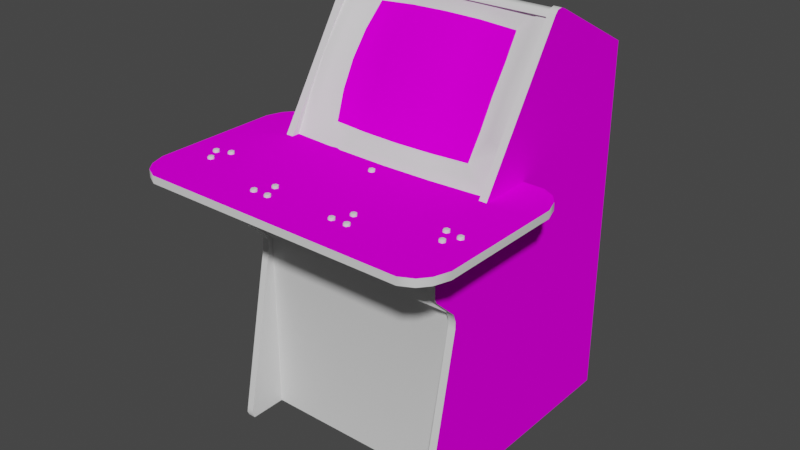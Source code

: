 # Source: hitme_cocktail.blend  (saved by Blender 2.93.20; exported with 4.5.12 LTS)
import bpy
from mathutils import Matrix  # noqa: F401  (used for matrix-valued properties, if any)

bpy.ops.wm.read_factory_settings(use_empty=True)
scene = bpy.context.scene
scene.name = 'Scene'

# ---- images (referenced by path relative to the original .blend; pixels are not part of the script)
import os
ASSET_DIR = os.environ.get("B2B_ASSET_DIR", "")  # directory of the original .blend (textures are referenced by path, not embedded)
HERE = os.path.dirname(os.path.abspath(__file__))  # packed textures are extracted next to this script under _unpacked/

def load_image(name, relpath, width, height, colorspace="sRGB"):
    """Load a texture the original file referenced (path relative to the .blend, or extracted next to this script)."""
    p = next((c for c in (os.path.join(HERE, relpath), os.path.join(ASSET_DIR, relpath)) if relpath and os.path.exists(c)), "")
    if p:
        img = bpy.data.images.load(p, check_existing=True)
        img.name = name
    else:  # same state as the original file: an image datablock whose file is absent (Cycles renders it pink)
        img = bpy.data.images.new(name, width, height)
        img.source = "FILE"
        img.filepath = "//" + (relpath or name)
    img.colorspace_settings.name = colorspace
    return img
img_02hitmecocktailscreenmap_tiff = load_image('02hitmecocktailscreenmap.TIFF', '02hitmecocktailscreenmap.TIFF', 1024, 1024, 'sRGB')
img_hitmecocktailcombomap_tiff = load_image('hitmecocktailcombomap.TIFF', 'hitmecocktailcombomap.TIFF', 1024, 1024, 'sRGB')

# ---- materials (node trees are filled in below, after node groups)
mat_01hitmecocktailfakemarquee = bpy.data.materials.new('01hitmecocktailfakemarquee')
mat_01hitmecocktailfakemarquee.use_transparent_shadow = False
mat_01hitmecocktailfakemarquee.roughness = 0.8807
mat_01hitmecocktailfakemarquee.specular_intensity = 0.0
mat_02hitmecocktailscreenmat = bpy.data.materials.new('02hitmecocktailscreenmat')
mat_02hitmecocktailscreenmat.use_transparent_shadow = False
mat_02hitmecocktailscreenmat.roughness = 0.8807
mat_02hitmecocktailscreenmat.specular_intensity = 0.0
mat_hitmecocktailblack = bpy.data.materials.new('hitmecocktailblack')
mat_hitmecocktailblack.use_transparent_shadow = False
mat_hitmecocktailblack.roughness = 0.7934
mat_hitmecocktailblack.specular_intensity = 0.6275
mat_hitmecocktailcombo = bpy.data.materials.new('hitmecocktailcombo')
mat_hitmecocktailcombo.use_transparent_shadow = False
mat_hitmecocktailcombo.roughness = 0.8807
mat_hitmecocktailcombo.specular_intensity = 0.0
mat_hitmecocktailbutton = bpy.data.materials.new('hitmecocktailbutton')
mat_hitmecocktailbutton.use_transparent_shadow = False
mat_hitmecocktailbutton.roughness = 0.8807
mat_hitmecocktailbutton.specular_intensity = 0.1176

# ---- node groups
ng_auto_smooth = bpy.data.node_groups.new('Auto Smooth', 'GeometryNodeTree')
_s = ng_auto_smooth.interface.new_socket(name='Geometry', in_out='OUTPUT', socket_type='NodeSocketGeometry')
_s = ng_auto_smooth.interface.new_socket(name='Geometry', in_out='INPUT', socket_type='NodeSocketGeometry')
_s = ng_auto_smooth.interface.new_socket(name='Angle', in_out='INPUT', socket_type='NodeSocketFloat')
_s.subtype = 'ANGLE'
_s.min_value = 0.0
_s.max_value = 3.142
ng_auto_smooth.is_modifier = True
_N = ng_auto_smooth.nodes; _L = ng_auto_smooth.links
n0 = _N.new('NodeGroupOutput'); n0.name = 'Group Output'; n0.location = (480, -100)
n1 = _N.new('NodeGroupInput'); n1.name = 'Group Input'; n1.location = (-420, -300)
n2 = _N.new('NodeGroupInput'); n2.name = 'Group Input.001'; n2.location = (-60, -100)
n3 = _N.new('GeometryNodeSetShadeSmooth'); n3.name = 'Set Shade Smooth'; n3.location = (120, -100)
n3.domain = 'EDGE'
n4 = _N.new('GeometryNodeSetShadeSmooth'); n4.name = 'Set Shade Smooth.001'; n4.location = (300, -100)
n5 = _N.new('GeometryNodeInputMeshEdgeAngle'); n5.name = 'Edge Angle'; n5.location = (-420, -220)
n6 = _N.new('GeometryNodeInputEdgeSmooth'); n6.name = 'Is Edge Smooth'; n6.location = (-60, -160)
n7 = _N.new('GeometryNodeInputShadeSmooth'); n7.name = 'Is Face Smooth'; n7.location = (-240, -340)
n8 = _N.new('FunctionNodeBooleanMath'); n8.name = 'Boolean Math'; n8.location = (-60, -220)
n9 = _N.new('FunctionNodeCompare'); n9.name = 'Compare'; n9.location = (-240, -180)
n9.operation = 'LESS_EQUAL'
_L.new(n5.outputs[0], n9.inputs[0])
_L.new(n4.outputs[0], n0.inputs[0])
_L.new(n1.outputs[1], n9.inputs[1])
_L.new(n9.outputs[0], n8.inputs[0])
_L.new(n7.outputs[0], n8.inputs[1])
_L.new(n2.outputs[0], n3.inputs[0])
_L.new(n6.outputs[0], n3.inputs[1])
_L.new(n3.outputs[0], n4.inputs[0])
_L.new(n8.outputs[0], n3.inputs[2])
n0.is_active_output = True

# ---- material node trees
mat_01hitmecocktailfakemarquee.use_nodes = True; mat_01hitmecocktailfakemarquee.node_tree.nodes.clear()
_N = mat_01hitmecocktailfakemarquee.node_tree.nodes; _L = mat_01hitmecocktailfakemarquee.node_tree.links
n0 = _N.new('ShaderNodeBsdfPrincipled'); n0.name = 'Principled BSDF'; n0.location = (10, 300)
n0.distribution = 'GGX'
n0.subsurface_method = 'BURLEY'
n0.inputs[2].default_value = 0.8807
n0.inputs[3].default_value = 1.45
n0.inputs[13].default_value = 0.0
n0.inputs[27].default_value = (0.0, 0.0, 0.0, 1.0)
n0.inputs[28].default_value = 1.0
n1 = _N.new('ShaderNodeOutputMaterial'); n1.name = 'Material Output'; n1.location = (300, 300)
_L.new(n0.outputs[0], n1.inputs[0])
n1.is_active_output = True
mat_02hitmecocktailscreenmat.use_nodes = True; mat_02hitmecocktailscreenmat.node_tree.nodes.clear()
_N = mat_02hitmecocktailscreenmat.node_tree.nodes; _L = mat_02hitmecocktailscreenmat.node_tree.links
n0 = _N.new('ShaderNodeBsdfPrincipled'); n0.name = 'Principled BSDF'; n0.location = (10, 300)
n0.distribution = 'GGX'
n0.subsurface_method = 'BURLEY'
n0.inputs[2].default_value = 0.8807
n0.inputs[3].default_value = 1.45
n0.inputs[13].default_value = 0.0
n0.inputs[27].default_value = (0.0, 0.0, 0.0, 1.0)
n0.inputs[28].default_value = 1.0
n1 = _N.new('ShaderNodeOutputMaterial'); n1.name = 'Material Output'; n1.location = (300, 300)
n2 = _N.new('ShaderNodeTexImage'); n2.name = 'Image Texture'; n2.location = (-300, 600)
n2.image = img_02hitmecocktailscreenmap_tiff
_L.new(n0.outputs[0], n1.inputs[0])
_L.new(n2.outputs[0], n0.inputs[0])
n1.is_active_output = True
mat_hitmecocktailblack.use_nodes = True; mat_hitmecocktailblack.node_tree.nodes.clear()
_N = mat_hitmecocktailblack.node_tree.nodes; _L = mat_hitmecocktailblack.node_tree.links
n0 = _N.new('ShaderNodeBsdfPrincipled'); n0.name = 'Principled BSDF'; n0.location = (10, 300)
n0.distribution = 'GGX'
n0.subsurface_method = 'BURLEY'
n0.inputs[2].default_value = 0.7934
n0.inputs[3].default_value = 1.45
n0.inputs[13].default_value = 0.6275
n0.inputs[27].default_value = (0.0, 0.0, 0.0, 1.0)
n0.inputs[28].default_value = 1.0
n1 = _N.new('ShaderNodeOutputMaterial'); n1.name = 'Material Output'; n1.location = (300, 300)
_L.new(n0.outputs[0], n1.inputs[0])
n1.is_active_output = True
mat_hitmecocktailcombo.use_nodes = True; mat_hitmecocktailcombo.node_tree.nodes.clear()
_N = mat_hitmecocktailcombo.node_tree.nodes; _L = mat_hitmecocktailcombo.node_tree.links
n0 = _N.new('ShaderNodeBsdfPrincipled'); n0.name = 'Principled BSDF'; n0.location = (10, 300)
n0.distribution = 'GGX'
n0.subsurface_method = 'BURLEY'
n0.inputs[2].default_value = 0.8807
n0.inputs[3].default_value = 1.45
n0.inputs[13].default_value = 0.0
n0.inputs[27].default_value = (0.0, 0.0, 0.0, 1.0)
n0.inputs[28].default_value = 1.0
n1 = _N.new('ShaderNodeOutputMaterial'); n1.name = 'Material Output'; n1.location = (300, 300)
n2 = _N.new('ShaderNodeTexImage'); n2.name = 'Image Texture'; n2.location = (-300, 600)
n2.image = img_hitmecocktailcombomap_tiff
_L.new(n0.outputs[0], n1.inputs[0])
_L.new(n2.outputs[0], n0.inputs[0])
n1.is_active_output = True
mat_hitmecocktailbutton.use_nodes = True; mat_hitmecocktailbutton.node_tree.nodes.clear()
_N = mat_hitmecocktailbutton.node_tree.nodes; _L = mat_hitmecocktailbutton.node_tree.links
n0 = _N.new('ShaderNodeBsdfPrincipled'); n0.name = 'Principled BSDF'; n0.location = (10, 300)
n0.distribution = 'GGX'
n0.subsurface_method = 'BURLEY'
n0.inputs[2].default_value = 0.8807
n0.inputs[3].default_value = 1.45
n0.inputs[13].default_value = 0.1176
n0.inputs[27].default_value = (0.0, 0.0, 0.0, 1.0)
n0.inputs[28].default_value = 1.0
n1 = _N.new('ShaderNodeOutputMaterial'); n1.name = 'Material Output'; n1.location = (300, 300)
_L.new(n0.outputs[0], n1.inputs[0])
n1.is_active_output = True

# ---- world
world_world = bpy.data.worlds.new('World'); scene.world = world_world
world_world.use_nodes = True; world_world.node_tree.nodes.clear()
_N = world_world.node_tree.nodes; _L = world_world.node_tree.links
n0 = _N.new('ShaderNodeOutputWorld'); n0.name = 'World Output'; n0.location = (300, 300)
n1 = _N.new('ShaderNodeBackground'); n1.name = 'Background'; n1.location = (10, 300)
n1.inputs[0].default_value = (0.05088, 0.05088, 0.05088, 1.0)
_L.new(n1.outputs[0], n0.inputs[0])
n0.is_active_output = True
world_world.color = (0.05088, 0.05088, 0.05088)
world_world.use_sun_shadow = False
world_world.sun_shadow_jitter_overblur = 0.0

# ---- meshes
me_hitme_cocktail = bpy.data.meshes.new('hitme_cocktail')
me_hitme_cocktail.from_pydata([(-0.1023, -0.3124, -0.2616), (-0.004396, -0.3124, -0.1228), (-0.004396, -0.3124, -0.2616), (0.01705, 0.1209, -0.1202), (-0.1862, 0.1835, -0.1738), (-0.08878, 0.1906, -0.162), (0.222, 0.1169, -0.1363), (0.124, 0.1906, -0.1623), (0.01677, 0.2597, -0.2097), (-0.08596, 0.1197, -0.1247), (0.1215, 0.2566, -0.2128), (-0.08596, 0.2561, -0.2125), (0.122, 0.1197, -0.1247), (-0.176, 0.04636, -0.1027), (-0.07975, 0.04523, -0.0951), (0.115, 0.3156, -0.2692), (0.01762, 0.1945, -0.1563), (-0.268, 0.3718, -0.2856), (0.3001, 0.3718, -0.2856), (0.3001, 0.238, -0.5427), (-0.268, -0.723, -0.5427), (0.3001, -0.723, 0.0542), (-0.268, 0.3684, -0.2709), (0.3001, 0.3684, -0.2709), (-0.268, -0.2367, 0.0542), (0.3001, -0.2367, 0.0542), (0.3001, -0.723, -0.5427), (0.3001, 0.3551, -0.265), (0.3001, -0.1557, 0.1327), (0.3001, -0.006422, 0.1327), (-0.268, -0.006422, 0.1327), (0.2967, -0.261, 0.0669), (0.2967, 0.3718, -0.2961), (-0.2607, -0.261, 0.0669), (-0.4086, -0.01291, 0.2464), (-0.3405, -0.01291, -0.1724), (0.2967, -0.2198, 0.07424), (-0.2607, -0.003035, -0.02624), (-0.268, -0.723, 0.0542), (0.2967, 0.2397, -0.5458), (-0.2259, 0.1959, -0.1544), (-0.2257, 0.1149, -0.1081), (-0.1842, 0.1172, -0.136), (0.1161, 0.04551, -0.0951), (0.01677, 0.04494, -0.09256), (0.01649, 0.02829, -0.05559), (0.2208, 0.247, -0.2201), (0.2222, 0.1832, -0.1744), (0.2632, 0.1954, -0.1552), (0.1376, 0.02829, -0.05869), (-0.268, 0.238, -0.5427), (-0.1842, 0.2465, -0.219), (0.01621, 0.3537, -0.2687), (0.01677, 0.317, -0.2681), (0.2632, 0.2733, -0.2105), (0.2967, -0.1625, 0.1355), (-0.2607, -0.01009, 0.1406), (-0.268, -0.1557, 0.1327), (0.4243, -0.01291, 0.287), (-0.4086, -0.01291, -0.08918), (-0.3947, -0.01291, -0.1298), (0.3701, -0.01291, -0.1724), (0.4034, -0.01291, -0.1558), (-0.3405, -0.01291, 0.3297), (-0.3738, -0.01291, 0.3127), (0.3063, 0.1005, -0.09962), (0.3063, 0.1951, -0.1549), (0.1587, -0.0004948, -0.04007), (-0.176, 0.3069, -0.2701), (-0.2257, 0.2727, -0.2094), (-0.2691, 0.2865, -0.2182), (-0.2691, 0.1957, -0.1541), (-0.2691, 0.1008, -0.09877), (-0.1012, 0.02829, -0.05898), (-0.1224, -0.0004948, -0.04035), (0.01621, -0.0007771, -0.03696), (0.3168, 0.365, -0.2602), (0.2967, 0.365, -0.2602), (0.2967, -0.003035, -0.02624), (0.3168, 0.3718, -0.2961), (0.3168, 0.2397, -0.5458), (0.4381, -0.01291, 0.2464), (0.4381, -0.01291, -0.08918), (0.4381, 0.007125, -0.08918), (0.4034, 0.007125, -0.1558), (-0.2607, 0.365, -0.2602), (-0.2804, 0.365, -0.2602), (-0.2607, 0.3718, -0.2961), (-0.2607, 0.2397, -0.5458), (-0.3405, 0.007125, 0.3297), (-0.3738, 0.007125, 0.3127), (0.3701, -0.01291, 0.3297), (0.3701, 0.007125, 0.3297), (-0.2804, -0.2198, 0.07424), (-0.2607, -0.2198, 0.07424), (-0.2804, -0.261, 0.0669), (0.3063, 0.2874, -0.2196), (0.1362, 0.3537, -0.2698), (0.157, 0.3678, -0.2791), (0.01592, 0.3678, -0.2777), (-0.2607, -0.6987, 0.1561), (-0.2607, -0.7236, 0.1527), (-0.2804, -0.7236, 0.1527), (0.2629, 0.02829, -0.06801), (0.2632, 0.1147, -0.1086), (0.4034, -0.01291, 0.3127), (0.4034, 0.007125, 0.3127), (0.4381, 0.007125, 0.2464), (0.4243, 0.007125, 0.287), (-0.3738, -0.01291, -0.1558), (-0.3738, 0.007125, -0.1558), (-0.3947, 0.007125, -0.1298), (0.3168, -0.003035, -0.02624), (-0.2688, 0.0003518, -0.04995), (0.2967, -0.1509, 0.1406), (0.3168, -0.1509, 0.1406), (0.3168, -0.01009, 0.1406), (0.4243, 0.007125, -0.1298), (0.4381, 0.007125, -0.02596), (-0.2257, 0.3537, -0.2707), (-0.2804, -0.1625, 0.1355), (-0.2804, -0.1509, 0.1406), (-0.2607, -0.1509, 0.1406), (0.3063, 6.956e-05, -0.04995), (0.3168, -0.7236, -0.5458), (0.2967, -0.7236, -0.5458), (-0.2607, -0.7236, -0.5458), (0.3061, 0.3681, -0.2819), (-0.07975, 0.3145, -0.2684), (-0.2257, 0.02829, -0.06801), (-0.268, 0.3551, -0.265), (-0.2804, -0.01009, 0.1406), (0.2967, -0.01009, 0.1406), (-0.2804, 0.2397, -0.5458), (-0.4086, 0.007125, -0.02596), (0.2129, 0.3088, -0.2715), (-0.2804, 0.3771, -0.2825), (0.3168, 0.3771, -0.2825), (0.2967, 0.3743, -0.269), (-0.2607, 0.3743, -0.269), (-0.2607, -0.7117, 0.1583), (0.2967, -0.2415, 0.06662), (-0.2804, -0.2415, 0.06662), (0.2967, -0.7117, 0.1583), (0.2967, -0.7236, 0.1527), (-0.3947, -0.01291, 0.287), (0.4243, -0.01291, -0.1298), (-0.2607, -0.2415, 0.06662), (-0.1012, 0.3537, -0.269), (-0.1224, 0.3678, -0.2783), (-0.2688, 0.3681, -0.28), (0.2146, 0.04636, -0.1027), (0.2629, 0.3537, -0.2723), (-0.2607, -0.1625, 0.1355), (0.2967, 0.3771, -0.2825), (-0.2607, 0.3771, -0.2825), (0.2967, -0.6987, 0.1561), (0.3168, -0.261, 0.0669), (0.3168, -0.7117, 0.1583), (-0.2804, -0.7117, 0.1583), (-0.2804, 0.3718, -0.2961), (-0.2804, -0.7236, -0.5458), (-0.2804, -0.003035, -0.02624), (-0.2824, 0.2275, -0.2681), (0.3168, -0.2198, 0.07424), (-0.3405, 0.007125, -0.1724), (0.3701, 0.007125, -0.1724), (-0.3947, 0.007125, 0.287), (-0.2824, 0.2275, -0.4383), (-0.2635, 0.2275, -0.4383), (-0.2674, 0.144, -0.3342), (-0.2674, 0.1505, -0.3305), (-0.2959, 0.1505, -0.3305), (-0.2674, 0.1505, -0.3454), (-0.2959, 0.144, -0.3342), (-0.2635, -0.07275, -0.2681), (-0.2635, 0.2275, -0.2681), (-0.2824, -0.07275, -0.2681), (-0.2824, -0.07275, -0.4383), (-0.2635, -0.07275, -0.4383), (-0.4086, 0.007125, 0.2464), (-0.2959, 0.157, -0.3342), (-0.2959, 0.1505, -0.3454), (-0.2959, 0.157, -0.3415), (-0.2674, 0.157, -0.3342), (-0.2804, 0.3743, -0.269), (0.3168, 0.3743, -0.269), (-0.2674, 0.157, -0.3415), (0.3168, -0.7236, 0.1527), (0.3168, -0.2415, 0.06662), (-0.2674, 0.144, -0.3415), (-0.2959, 0.144, -0.3415), (0.3168, -0.1625, 0.1355), (-0.2804, -0.6987, 0.1561), (0.3168, -0.6987, 0.1561), (-0.4086, 0.007125, -0.08918), (0.3758, -0.001624, 0.1386), (0.3803, -0.001624, 0.1312), (0.3803, 0.01221, 0.1312), (0.3763, -0.001624, 0.1239), (0.3763, 0.01221, 0.1239), (0.1426, -0.001624, 0.1979), (0.1469, -0.001624, 0.1905), (0.1469, 0.01221, 0.1905), (0.1342, -0.001624, 0.1979), (0.1426, 0.01221, 0.1979), (-0.3058, -0.001624, 0.1335), (-0.301, -0.001624, 0.1406), (-0.301, 0.01221, 0.1406), (-0.2926, -0.001624, 0.1397), (-0.2926, 0.01221, 0.1397), (0.01649, -0.001624, 0.006219), (0.02496, -0.001624, 0.006219), (0.02496, 0.01221, 0.006219), (0.02919, -0.001624, -0.001119), (0.02919, 0.01221, -0.001119), (0.111, -0.001624, 0.2399), (0.1195, -0.001624, 0.2399), (0.1195, 0.01221, 0.2399), (0.1237, -0.001624, 0.2326), (0.1237, 0.01221, 0.2326), (0.3552, -0.001624, 0.1716), (0.3594, -0.001624, 0.1646), (0.3594, 0.01221, 0.1646), (0.3554, -0.001624, 0.1569), (0.3554, 0.01221, 0.1569), (-0.1114, -0.001624, 0.2484), (-0.1029, -0.001624, 0.2484), (-0.1029, 0.01221, 0.2484), (-0.09866, -0.001624, 0.241), (-0.09866, 0.01221, 0.241), (-0.06084, -0.001624, 0.2484), (-0.05661, -0.001624, 0.241), (-0.05661, 0.01221, 0.241), (-0.06931, -0.001624, 0.2484), (-0.06084, 0.01221, 0.2484), (-0.08003, -0.001624, 0.2063), (-0.0758, -0.001624, 0.199), (-0.0758, 0.01221, 0.199), (-0.0885, -0.001624, 0.2063), (-0.08003, 0.01221, 0.2063), (-0.3411, -0.001624, 0.1485), (-0.3363, -0.001624, 0.1552), (-0.3363, 0.01221, 0.1552), (-0.3278, -0.001624, 0.1544), (-0.3278, 0.01221, 0.1544), (0.1531, -0.001624, 0.2399), (0.1616, -0.001624, 0.2399), (0.1616, 0.01221, 0.2399), (0.1658, -0.001624, 0.2326), (0.1658, 0.01221, 0.2326), (0.3354, -0.001624, 0.1327), (0.3399, -0.001624, 0.1253), (0.3399, 0.01221, 0.1253), (0.3357, -0.001624, 0.118), (0.3357, 0.01221, 0.118), (-0.3208, -0.001624, 0.1829), (-0.316, -0.001624, 0.1897), (-0.316, 0.01221, 0.1897), (-0.3075, -0.001624, 0.1888), (-0.3075, 0.01221, 0.1888), (0.01226, -0.001624, -0.001119), (0.01649, 0.01221, 0.006219), (0.02496, -0.001624, -0.008457), (0.02496, 0.01221, -0.008457), (0.3269, -0.001624, 0.1324), (0.3354, 0.01221, 0.1327), (0.3272, -0.001624, 0.1177), (0.3272, 0.01221, 0.1177), (0.3673, -0.001624, 0.1383), (0.3758, 0.01221, 0.1386), (0.3679, -0.001624, 0.1236), (0.3679, 0.01221, 0.1236), (0.3467, -0.001624, 0.1713), (0.3552, 0.01221, 0.1716), (0.347, -0.001624, 0.1566), (0.347, 0.01221, 0.1566), (0.1299, -0.001624, 0.1905), (0.1342, 0.01221, 0.1979), (0.1426, -0.001624, 0.1835), (0.1426, 0.01221, 0.1835), (0.1489, -0.001624, 0.2326), (0.1531, 0.01221, 0.2399), (0.1616, -0.001624, 0.2252), (0.1616, 0.01221, 0.2252), (0.1068, -0.001624, 0.2326), (0.111, 0.01221, 0.2399), (0.1195, -0.001624, 0.2252), (0.1195, 0.01221, 0.2252), (-0.09273, -0.001624, 0.199), (-0.0885, 0.01221, 0.2063), (-0.08003, -0.001624, 0.1916), (-0.08003, 0.01221, 0.1916), (-0.07354, -0.001624, 0.241), (-0.06931, 0.01221, 0.2484), (-0.06084, -0.001624, 0.2337), (-0.06084, 0.01221, 0.2337), (-0.1156, -0.001624, 0.241), (-0.1114, 0.01221, 0.2484), (-0.1029, -0.001624, 0.2337), (-0.1029, 0.01221, 0.2337), (-0.3024, -0.001624, 0.1259), (-0.3058, 0.01221, 0.1335), (-0.2892, -0.001624, 0.1321), (-0.2892, 0.01221, 0.1321), (-0.3174, -0.001624, 0.175), (-0.3208, 0.01221, 0.1829), (-0.3041, -0.001624, 0.1812), (-0.3041, 0.01221, 0.1812), (-0.3377, -0.001624, 0.1406), (-0.3411, 0.01221, 0.1485), (-0.3244, -0.001624, 0.1468), (-0.3244, 0.01221, 0.1468), (0.3673, 0.01221, 0.1383), (0.3634, -0.001624, 0.1307), (0.3634, 0.01221, 0.1307), (0.1299, 0.01221, 0.1905), (0.1342, -0.001624, 0.1835), (-0.3024, 0.01221, 0.1259), (-0.294, -0.001624, 0.125), (-0.294, 0.01221, 0.125), (0.01649, -0.001624, -0.008457), (0.01226, 0.01221, -0.001119), (0.01649, 0.01221, -0.008457), (0.1068, 0.01221, 0.2326), (0.111, -0.001624, 0.2252), (0.3467, 0.01221, 0.1713), (0.3425, -0.001624, 0.164), (-0.1156, 0.01221, 0.241), (-0.1114, -0.001624, 0.2337), (-0.06931, -0.001624, 0.2337), (-0.07354, 0.01221, 0.241), (-0.06931, 0.01221, 0.2337), (-0.0885, -0.001624, 0.1916), (-0.09273, 0.01221, 0.199), (-0.0885, 0.01221, 0.1916), (-0.3377, 0.01221, 0.1406), (-0.3292, -0.001624, 0.14), (0.1531, -0.001624, 0.2252), (0.1489, 0.01221, 0.2326), (0.1531, 0.01221, 0.2252), (0.323, -0.001624, 0.1248), (0.3269, 0.01221, 0.1324), (0.323, 0.01221, 0.1248), (-0.3174, 0.01221, 0.175), (-0.3089, -0.001624, 0.1744), (-0.3089, 0.01221, 0.1744), (-0.2909, 0.01333, 0.1321), (-0.3013, 0.01333, 0.1273), (-0.3002, 0.01333, 0.1389), (0.3687, 0.01333, 0.125), (0.3684, 0.01333, 0.1366), (0.3786, 0.01333, 0.1312), (-0.3261, 0.01333, 0.1471), (-0.3366, 0.01333, 0.142), (-0.3355, 0.01333, 0.1535), (0.02411, 0.01333, -0.007046), (0.01395, 0.01333, -0.001119), (0.02411, 0.01333, 0.004525), (-0.1037, 0.01333, 0.2351), (-0.1139, 0.01333, 0.241), (-0.1037, 0.01333, 0.2467), (-0.3058, 0.01333, 0.1815), (-0.3163, 0.01333, 0.1764), (-0.3151, 0.01333, 0.188), (0.3478, 0.01333, 0.1583), (0.3475, 0.01333, 0.1699), (0.3577, 0.01333, 0.1646), (0.1187, 0.01333, 0.2269), (0.1085, 0.01333, 0.2326), (0.1187, 0.01333, 0.2385), (0.1607, 0.01333, 0.2269), (0.1505, 0.01333, 0.2326), (0.1607, 0.01333, 0.2385), (0.1418, 0.01333, 0.1849), (0.1316, 0.01333, 0.1905), (0.1418, 0.01333, 0.1964), (0.1342, 0.01221, 0.1835), (0.3281, 0.01333, 0.1194), (0.3247, 0.01333, 0.125), (0.3278, 0.01333, 0.131), (-0.06197, 0.01333, 0.2351), (-0.07185, 0.01333, 0.241), (-0.06197, 0.01333, 0.2467), (-0.08088, 0.01333, 0.1933), (-0.09076, 0.01333, 0.199), (-0.08088, 0.01333, 0.2049), (0.338, 0.01333, 0.1253), (-0.06846, 0.01333, 0.2467), (-0.08737, 0.01333, 0.2049), (0.135, 0.01333, 0.1849), (0.1539, 0.01333, 0.2269), (0.1119, 0.01333, 0.2269), (0.111, 0.01221, 0.2252), (-0.3301, 0.01333, 0.1414), (-0.3292, 0.01221, 0.14), (-0.2937, 0.01333, 0.1383), (0.1449, 0.01333, 0.1905), (-0.2948, 0.01333, 0.1267), (-0.08737, 0.01333, 0.1933), (0.3543, 0.01333, 0.1702), (0.122, 0.01333, 0.2326), (-0.3098, 0.01333, 0.1758), (0.1119, 0.01333, 0.2385), (-0.1105, 0.01333, 0.2467), (0.01734, 0.01333, 0.004525), (0.0275, 0.01333, -0.001119), (-0.1105, 0.01333, 0.2351), (-0.1114, 0.01221, 0.2337), (0.01734, 0.01333, -0.007046), (0.3755, 0.01333, 0.1253), (-0.1006, 0.01333, 0.241), (-0.07749, 0.01333, 0.199), (-0.05858, 0.01333, 0.241), (-0.329, 0.01333, 0.153), (0.3444, 0.01333, 0.164), (0.3425, 0.01221, 0.164), (0.3348, 0.01333, 0.1194), (-0.3394, 0.01333, 0.1482), (-0.06846, 0.01333, 0.2351), (0.135, 0.01333, 0.1964), (0.3749, 0.01333, 0.1369), (0.3346, 0.01333, 0.131), (-0.3041, 0.01333, 0.1335), (0.1641, 0.01333, 0.2326), (-0.3086, 0.01333, 0.1874), (0.3653, 0.01333, 0.1307), (0.1539, 0.01333, 0.2385), (-0.3191, 0.01333, 0.1826), (0.3546, 0.01333, 0.1586)], [], [(0, 1, 2), (128, 11, 8, 53), (4, 42, 9, 5), (107, 118, 134, 89), (5, 11, 51, 4), (9, 14, 44, 3), (6, 47, 7, 12), (82, 91, 34, 35), (16, 8, 11, 5), (15, 10, 46, 135), (11, 128, 68, 51), (3, 16, 5, 9), (43, 12, 3, 44), (10, 15, 53, 8), (14, 9, 42, 13), (48, 47, 6, 104), (8, 16, 7, 10), (393, 288, 287, 325), (292, 238, 237, 291), (312, 245, 244, 311), (106, 92, 91, 105), (235, 294, 234, 231), (172, 174, 170, 171), (146, 62, 84, 117), (143, 31, 32), (87, 33, 140), (47, 46, 10, 7), (14, 73, 45, 44), (160, 133, 161, 159), (36, 78, 32), (87, 37, 33), (179, 178, 168, 169), (40, 4, 51, 69), (348, 423, 349, 347), (42, 4, 40, 41), (417, 378, 380, 387), (55, 132, 78), (37, 56, 94), (82, 81, 58), (56, 122, 94), (36, 55, 78), (34, 59, 60), (35, 61, 62), (63, 64, 91), (48, 66, 96, 54), (308, 346, 402, 362), (66, 48, 104, 65), (124, 80, 79, 158), (45, 75, 67, 49), (377, 280, 279, 317), (165, 166, 61, 35), (81, 82, 83), (336, 395, 337, 309), (110, 165, 35, 109), (26, 20, 50, 19), (59, 34, 180), (193, 100, 33, 95), (82, 58, 91), (140, 159, 102, 101), (34, 60, 35), (19, 50, 17, 18), (245, 243, 242, 244), (153, 120, 93, 94), (266, 342, 265, 251), (192, 55, 36, 164), (40, 71, 72, 41), (97, 98, 99), (355, 418, 310, 243), (178, 177, 163, 168), (324, 393, 325, 285), (68, 119, 69, 51), (58, 81, 107, 108), (145, 64, 90, 167), (125, 39, 80, 124), (328, 408, 329, 297), (13, 129, 74, 73), (104, 6, 151), (300, 230, 229, 299), (80, 39, 32, 79), (64, 34, 91), (35, 62, 82), (81, 118, 107), (99, 52, 97), (168, 163, 176, 169), (49, 67, 123), (161, 126, 101, 102), (294, 331, 293, 234), (347, 396, 210, 304), (64, 63, 89, 90), (68, 128, 148), (73, 14, 13), (59, 180, 134), (361, 404, 298, 228), (416, 276, 275, 327), (78, 138, 32), (240, 290, 239, 236), (87, 139, 37), (126, 140, 101), (339, 340, 338, 281), (228, 298, 226, 227), (185, 139, 155, 136), (141, 36, 32), (56, 131, 121, 122), (54, 152, 135, 46), (82, 146, 117, 83), (58, 105, 91), (316, 377, 317, 277), (60, 109, 35), (125, 144, 143), (64, 145, 34), (62, 146, 82), (215, 213, 212, 214), (28, 57, 24, 25), (37, 94, 147), (48, 54, 46, 47), (97, 15, 135), (148, 149, 150), (151, 43, 49), (149, 148, 52), (52, 148, 128, 53), (103, 123, 65), (129, 113, 74), (45, 49, 43, 44), (123, 103, 49), (49, 103, 151), (276, 225, 224, 275), (270, 313, 269, 196), (55, 114, 132), (122, 153, 94), (220, 218, 217, 219), (37, 147, 33), (71, 40, 69, 70), (186, 138, 77, 76), (31, 141, 32), (139, 85, 37), (322, 323, 321, 261), (283, 338, 340, 284), (127, 152, 54, 96), (78, 77, 138), (98, 97, 152), (135, 152, 97), (150, 119, 148), (148, 119, 68), (284, 250, 249, 283), (138, 186, 137, 154), (138, 154, 32), (52, 99, 149), (152, 127, 98), (87, 155, 139), (33, 100, 140), (286, 324, 285, 216), (55, 192, 115, 114), (143, 156, 31), (59, 134, 195), (81, 83, 118), (79, 157, 158), (159, 95, 160), (12, 43, 151, 6), (126, 88, 87, 140), (32, 39, 125, 143), (79, 112, 157), (93, 162, 160), (174, 191, 190, 170), (112, 116, 164), (120, 131, 162), (89, 106, 107), (93, 120, 162), (116, 115, 164), (313, 270, 421, 351), (84, 166, 165), (167, 89, 134), (189, 141, 31, 157), (320, 304, 303, 319), (30, 57, 28, 29), (167, 180, 34, 145), (22, 130, 27, 23), (310, 336, 309, 241), (18, 17, 22, 23), (89, 92, 106), (165, 111, 134), (180, 167, 134), (75, 45, 73, 74), (162, 185, 160), (79, 186, 112), (62, 61, 166, 84), (124, 158, 188), (142, 93, 160), (167, 90, 89), (83, 117, 84), (161, 102, 159), (165, 110, 111), (106, 108, 107), (112, 164, 189), (25, 24, 38, 21), (181, 183, 182), (268, 255, 254, 267), (182, 191, 174), (120, 121, 131), (115, 192, 164), (112, 189, 157), (95, 142, 160), (186, 76, 112), (162, 86, 185), (185, 136, 160), (79, 137, 186), (159, 193, 95), (157, 194, 158), (111, 195, 134), (118, 83, 134), (331, 332, 330, 293), (262, 322, 261, 211), (78, 112, 76, 77), (213, 262, 211, 212), (267, 341, 343, 268), (173, 190, 191, 182), (230, 228, 227, 229), (253, 266, 251, 252), (208, 302, 206, 207), (203, 205, 201, 202), (182, 183, 187, 173), (346, 308, 307, 345), (306, 344, 305, 256), (264, 215, 214, 263), (250, 248, 247, 249), (200, 198, 197, 199), (291, 333, 335, 292), (210, 208, 207, 209), (143, 158, 194, 156), (156, 194, 157, 31), (223, 274, 221, 222), (296, 233, 232, 295), (105, 58, 108, 106), (205, 278, 204, 201), (120, 153, 122, 121), (274, 326, 273, 221), (334, 335, 333, 289), (179, 175, 177, 178), (272, 200, 199, 271), (260, 258, 257, 259), (342, 343, 341, 265), (243, 310, 241, 242), (290, 334, 289, 239), (154, 137, 79, 32), (162, 37, 85, 86), (161, 133, 88, 126), (142, 147, 94, 93), (344, 346, 345, 305), (158, 143, 144, 188), (109, 60, 111, 110), (304, 210, 209, 303), (100, 193, 159, 140), (263, 321, 323, 264), (395, 312, 311, 337), (95, 33, 147, 142), (298, 328, 297, 226), (318, 320, 319, 301), (238, 240, 236, 237), (248, 282, 246, 247), (125, 124, 188, 144), (295, 330, 332, 296), (408, 300, 299, 329), (16, 3, 12, 7), (302, 318, 301, 206), (60, 59, 195, 111), (88, 133, 160, 87), (313, 315, 314, 269), (326, 416, 327, 273), (278, 316, 277, 204), (233, 235, 231, 232), (308, 260, 259, 307), (258, 306, 256, 257), (92, 89, 63, 91), (255, 253, 252, 254), (139, 185, 86, 85), (218, 286, 216, 217), (116, 132, 114, 115), (20, 26, 21, 38), (280, 203, 202, 279), (171, 184, 181, 172), (315, 272, 271, 314), (163, 177, 175, 176), (183, 181, 184, 187), (136, 155, 87, 160), (288, 220, 219, 287), (375, 420, 376, 374), (429, 365, 366, 367), (410, 350, 351, 352), (369, 403, 370, 368), (198, 270, 196, 197), (381, 419, 382, 383), (353, 394, 354, 355), (15, 97, 52, 53), (372, 427, 373, 371), (359, 407, 360, 361), (385, 389, 386, 384), (378, 379, 380), (362, 402, 363, 364), (282, 339, 281, 246), (356, 409, 357, 358), (225, 223, 222, 224), (172, 181, 182, 174), (382, 388, 383), (374, 390, 375), (371, 391, 372), (368, 392, 369), (396, 347, 349), (397, 374, 376), (347, 398, 348), (384, 399, 385), (366, 400, 367), (401, 368, 370), (360, 404, 361), (357, 405, 358), (406, 356, 358), (411, 359, 361), (412, 384, 386), (413, 381, 383), (414, 353, 355), (365, 415, 366), (354, 418, 355), (351, 421, 352), (380, 422, 387), (424, 371, 373), (425, 362, 364), (350, 426, 351), (363, 428, 364), (349, 423, 302, 208), (318, 302, 423, 348), (70, 69, 119, 150), (362, 425, 260, 308), (360, 407, 408, 328), (213, 215, 406, 358), (383, 388, 294, 235), (369, 392, 393, 324), (339, 282, 427, 372), (296, 332, 419, 381), (208, 210, 396, 349), (367, 400, 274, 223), (316, 278, 420, 375), (368, 401, 220, 288), (151, 103, 65, 104), (235, 233, 413, 383), (386, 389, 290, 240), (358, 405, 262, 213), (328, 298, 404, 360), (357, 409, 323, 322), (223, 225, 429, 367), (292, 335, 399, 384), (300, 408, 407, 359), (253, 255, 417, 387), (336, 310, 418, 354), (113, 129, 41, 72), (366, 415, 416, 326), (385, 399, 335, 334), (370, 403, 286, 218), (240, 238, 412, 386), (353, 414, 245, 312), (363, 402, 346, 344), (381, 413, 233, 296), (258, 260, 425, 364), (372, 391, 340, 339), (356, 406, 215, 264), (322, 262, 405, 357), (284, 340, 391, 371), (331, 294, 388, 382), (324, 286, 403, 369), (351, 426, 315, 313), (376, 420, 278, 205), (344, 306, 428, 363), (375, 390, 377, 316), (365, 429, 225, 276), (83, 84, 165, 134), (218, 220, 401, 370), (248, 250, 424, 373), (243, 245, 414, 355), (354, 394, 395, 336), (378, 417, 255, 268), (348, 398, 320, 318), (312, 395, 394, 353), (374, 397, 203, 280), (304, 320, 398, 347), (334, 290, 389, 385), (350, 410, 200, 272), (359, 411, 230, 300), (228, 230, 411, 361), (364, 428, 306, 258), (280, 377, 390, 374), (380, 379, 343, 342), (272, 315, 426, 350), (198, 200, 410, 352), (268, 343, 379, 378), (371, 424, 250, 284), (288, 393, 392, 368), (387, 422, 266, 253), (373, 427, 282, 248), (384, 412, 238, 292), (205, 203, 397, 376), (276, 416, 415, 365), (382, 419, 332, 331), (264, 323, 409, 356), (326, 274, 400, 366), (342, 266, 422, 380), (352, 421, 270, 198), (41, 129, 13, 42), (141, 189, 164, 36)])
me_hitme_cocktail.polygons.foreach_set('use_smooth', [True] * 405)
me_hitme_cocktail.polygons.foreach_set('material_index', [0, 1, 1, 3, 1, 1, 1, 2, 1, 1, 1, 1, 1, 1, 1, 2, 1, 4, 4, 4, 2, 4, 3, 2, 2, 2, 1, 2, 3, 2, 2, 3, 2, 4, 2, 4, 2, 2, 2, 2, 2, 2, 2, 2, 2, 4, 2, 3, 2, 4, 2, 2, 4, 2, 2, 2, 2, 2, 2, 2, 2, 4, 2, 4, 2, 2, 2, 4, 3, 4, 2, 2, 2, 2, 4, 2, 2, 4, 2, 2, 2, 2, 2, 3, 2, 2, 4, 4, 2, 2, 2, 2, 4, 4, 2, 4, 2, 2, 4, 4, 2, 2, 2, 2, 2, 2, 4, 2, 2, 2, 2, 4, 2, 2, 2, 2, 2, 2, 2, 2, 2, 2, 2, 2, 2, 4, 4, 2, 2, 4, 2, 2, 2, 2, 2, 4, 4, 2, 2, 2, 2, 2, 2, 4, 2, 2, 2, 2, 2, 2, 4, 2, 2, 2, 2, 3, 3, 1, 2, 2, 3, 3, 3, 3, 3, 3, 3, 3, 4, 3, 3, 2, 4, 2, 2, 2, 4, 2, 3, 3, 3, 2, 3, 3, 2, 3, 3, 3, 3, 3, 3, 3, 3, 2, 3, 4, 3, 3, 3, 3, 3, 3, 3, 3, 3, 3, 3, 3, 3, 4, 4, 2, 4, 4, 3, 4, 4, 4, 4, 3, 4, 4, 4, 4, 4, 4, 4, 2, 2, 4, 4, 2, 4, 2, 4, 4, 3, 4, 4, 4, 4, 4, 2, 2, 2, 2, 4, 2, 2, 4, 2, 4, 4, 2, 4, 4, 4, 4, 2, 4, 4, 1, 4, 2, 2, 4, 4, 4, 4, 4, 4, 2, 4, 2, 4, 2, 2, 4, 3, 4, 3, 3, 2, 4, 4, 4, 4, 4, 4, 4, 4, 2, 4, 4, 4, 4, 4, 4, 4, 4, 3, 4, 4, 4, 4, 4, 4, 4, 4, 4, 4, 4, 4, 4, 4, 4, 4, 4, 4, 4, 4, 4, 4, 4, 4, 4, 4, 4, 2, 4, 4, 4, 4, 4, 4, 4, 4, 4, 4, 4, 2, 4, 4, 4, 4, 4, 4, 4, 4, 4, 4, 2, 4, 4, 4, 4, 4, 4, 4, 4, 4, 4, 4, 4, 4, 4, 4, 4, 4, 4, 4, 3, 4, 4, 4, 4, 4, 4, 4, 4, 4, 4, 4, 4, 4, 4, 4, 4, 4, 4, 4, 4, 4, 4, 4, 4, 4, 4, 4, 4, 4, 4, 4, 2, 2])
_uv = me_hitme_cocktail.uv_layers.new(name='UVMap')
_uv.uv.foreach_set('vector', [0.000447, 0.9996, 0.9996, 0.000447, 0.9996, 0.9996, 0.2739, 0.9521, 0.2739, 0.7261, 0.5, 0.7261, 0.5, 0.9521, 0.05068, 0.5, 0.05068, 0.2767, 0.2739, 0.2767, 0.2739, 0.5, 0.9996, 0.1651, 0.9996, 0.9884, 0.1735, 0.9884, 0.2405, 0.000447, 0.2739, 0.5, 0.2739, 0.7261, 0.05068, 0.7261, 0.05068, 0.5, 0.2739, 0.2767, 0.2739, 0.05068, 0.5, 0.05068, 0.5, 0.2767, 0.9493, 0.2767, 0.9493, 0.5, 0.7261, 0.5, 0.7261, 0.2767, 0.9996, 1.025, 0.9326, 0.000447, 0.1735, 0.1651, 0.2405, 1.075, 0.5, 0.5, 0.5, 0.7261, 0.2739, 0.7261, 0.2739, 0.5, 0.7261, 0.9521, 0.7261, 0.7261, 0.9493, 0.7261, 0.9493, 0.9521, 0.2739, 0.7261, 0.2739, 0.9521, 0.05068, 0.9521, 0.05068, 0.7261, 0.5, 0.2767, 0.5, 0.5, 0.2739, 0.5, 0.2739, 0.2767, 0.7261, 0.05068, 0.7261, 0.2767, 0.5, 0.2767, 0.5, 0.05068, 0.7261, 0.7261, 0.7261, 0.9521, 0.5, 0.9521, 0.5, 0.7261, 0.2739, 0.05068, 0.2739, 0.2767, 0.05068, 0.2767, 0.05068, 0.05068, 0.5, 0.9521, 0.5, 0.9521, 0.7261, 0.9521, 0.7261, 0.9521, 0.5, 0.7261, 0.5, 0.5, 0.7261, 0.5, 0.7261, 0.7261, 1.083, 0.9996, 0.9158, 0.9996, 0.9158, 0.000447, 1.083, 0.000447, 0.9158, 0.9996, 0.7512, 0.9996, 0.7512, 0.000447, 0.9158, 0.000447, 0.9158, 0.9996, 0.7512, 0.9996, 0.7512, 0.000447, 0.9158, 0.000447, 0.9661, 0.03394, 0.9326, 0.000447, 0.9326, 0.000447, 0.9661, 0.03394, 0.5837, 0.9996, 0.4163, 0.9996, 0.4163, 0.000447, 0.5837, 0.000447, 0.08696, 0.7512, 0.08696, 0.7512, 0.08696, 0.7456, 0.08696, 0.7456, 0.9856, 1.05, 0.9661, 1.064, 0.9661, 1.064, 0.9856, 1.05, 0.8544, -0.01072, 0.7261, 0.3995, 0.2098, 0.9744, 0.2098, 0.9744, 0.7261, 0.3995, 0.8544, -0.01072, 0.9493, 0.5, 0.9493, 0.7261, 0.7261, 0.7261, 0.7261, 0.5, 0.9493, 0.2767, 0.9493, 0.2767, 0.9493, 0.5, 0.9493, 0.5, 0.1037, 0.9968, 0.08975, 0.994, 0.08975, 0.9912, 0.1232, 0.9912, 0.7344, 0.4358, 0.5921, 0.634, 0.2098, 0.9744, 0.2098, 0.9744, 0.5921, 0.634, 0.7261, 0.3995, 0.1177, 0.05068, 0.1177, 0.05068, 0.1177, 0.05347, 0.1177, 0.05347, 0.5, 0.05068, 0.5, 0.05068, 0.2767, 0.05068, 0.2767, 0.05068, 0.5, 0.000447, 0.9326, 0.2488, 0.9326, 0.7512, 0.06743, 0.7512, 0.7261, 0.05068, 0.5, 0.05068, 0.5, 0.05068, 0.7261, 0.05068, 0.5, 0.9996, 0.06743, 0.7512, 0.5, 0.000447, 0.9326, 0.7512, 0.8237, 0.4888, 0.8293, 0.6284, 0.5921, 0.634, 0.5921, 0.634, 0.8293, 0.6284, 0.7344, 0.4358, 0.9996, 1.025, 0.9996, 0.1651, 0.9856, 0.08417, 0.8293, 0.6284, 0.8293, 0.5, 0.7344, 0.4358, 0.7344, 0.4358, 0.8237, 0.4888, 0.5921, 0.634, 0.1735, 0.1651, 0.1735, 1.025, 0.1846, 1.05, 0.2405, 1.075, 0.9326, 1.075, 0.9661, 1.064, 0.2405, 0.000447, 0.207, 0.03394, 0.9326, 0.000447, 0.5, 0.9521, 0.5, 0.9521, 0.2767, 0.9521, 0.2767, 0.9521, 0.9158, 0.9996, 1.083, 0.9996, 0.06743, 0.2488, 0.06743, 0.7512, 0.5, 0.9521, 0.5, 0.9521, 0.7261, 0.9521, 0.7261, 0.9521, 0.08975, 0.9912, 0.08975, 0.994, 0.1037, 0.9968, 0.1232, 0.9912, 0.9493, 0.5, 0.9493, 0.5, 0.9493, 0.7261, 0.9493, 0.7261, 1.083, 0.9996, 0.9158, 0.9996, 0.9158, 0.000447, 1.083, 0.000447, 0.2405, 1.075, 0.9326, 1.075, 0.9326, 1.075, 0.2405, 1.075, 0.9996, 0.1651, 0.9996, 1.025, 0.9996, 1.025, 0.2488, 0.9996, 0.08417, 0.9996, 0.08417, 0.000447, 0.2488, 0.000447, 0.207, 1.064, 0.2405, 1.075, 0.2405, 1.075, 0.207, 1.064, 0.9996, 0.000447, 0.000447, 0.000447, 0.000447, 0.000447, 0.9996, 0.000447, 0.1735, 1.025, 0.1735, 0.1651, 0.1735, 0.1651, 0.8516, 0.000447, 0.8516, 0.000447, 0.7261, 0.3995, 0.7261, 0.3995, 0.9996, 1.025, 0.9856, 0.08417, 0.9326, 0.000447, 0.8544, -0.01072, 0.8544, -0.01072, 0.8461, -0.02188, 0.8461, -0.02188, 0.1735, 0.1651, 0.1846, 1.05, 0.2405, 1.075, 0.9996, 0.000447, 0.000447, 0.000447, 0.000447, 0.000447, 0.9996, 0.000447, 0.7512, 0.9996, 0.5837, 0.9996, 0.5837, 0.000447, 0.7512, 0.000447, 0.8237, 0.4888, 0.8237, 0.4888, 0.7344, 0.4358, 0.7344, 0.4358, 0.4163, 0.9996, 0.2488, 0.9996, 0.2488, 0.000447, 0.4163, 0.000447, 0.8237, 0.4888, 0.8237, 0.4888, 0.7344, 0.4358, 0.7344, 0.4358, 0.5, 0.05068, 0.5, 0.05068, 0.7261, 0.05068, 0.7261, 0.05068, 0.05068, 0.7261, 0.05068, 0.7261, 0.05068, 0.5, 0.9326, 0.7512, 0.9326, 0.2488, 0.4163, 0.9996, 0.5837, 0.9996, 0.00882, 0.01161, 0.1595, 0.01161, 0.1595, 0.9744, 0.00882, 0.9744, 0.2488, 0.9996, 0.08417, 0.9996, 0.08417, 0.000447, 0.2488, 0.000447, 0.05068, 0.05068, 0.05068, 0.05068, 0.2767, 0.05068, 0.2767, 0.05068, 0.9856, 0.08417, 0.9996, 0.1651, 0.9996, 0.1651, 0.9856, 0.08417, 0.1846, 0.08417, 0.207, 0.03394, 0.207, 0.03394, 0.1846, 0.08417, -0.1447, -0.02188, -0.1447, 0.8544, -0.1447, 0.8544, -0.1447, -0.02188, 0.2488, 0.9996, 0.08417, 0.9996, 0.08417, 0.000447, 0.2488, 0.000447, 0.9493, 0.05068, 0.9493, 0.05068, 0.9493, 0.2767, 0.9493, 0.2767, 0.7261, 0.9521, 0.7261, 0.9521, 0.9493, 0.9521, 0.9158, 0.9996, 0.7512, 0.9996, 0.7512, 0.000447, 0.9158, 0.000447, -0.1447, 0.8544, -0.1447, 0.8544, 0.2098, 0.9744, 0.2098, 0.9744, 0.207, 0.03394, 0.1735, 0.1651, 0.9326, 0.000447, 0.2405, 1.075, 0.9661, 1.064, 0.9996, 1.025, 0.9996, 0.1651, 0.9996, 0.9884, 0.9996, 0.1651, 0.05068, 0.5, 0.05068, 0.5, 0.05068, 0.7261, 0.1177, 0.05347, 0.14, 0.05347, 0.14, 0.05347, 0.1177, 0.05347, 0.9493, 0.7261, 0.9493, 0.7261, 0.9493, 0.9521, -0.1447, -0.02188, -0.1447, -0.02188, 0.8461, -0.02188, 0.8461, -0.02188, 0.4163, 0.9996, 0.2488, 0.9996, 0.2488, 0.000447, 0.4163, 0.000447, 0.06743, 0.7512, 0.5, 0.9996, 0.7512, 0.9996, 0.9158, 0.9996, 0.207, 0.03394, 0.2405, 0.000447, 0.2405, 0.000447, 0.207, 0.03394, 0.05068, 0.05068, 0.05068, 0.2767, 0.05068, 0.2767, 0.9493, 0.2767, 0.9493, 0.2767, 0.9493, 0.05068, 0.1735, 1.025, 0.1735, 0.1651, 0.1735, 0.9884, 0.9326, 0.7512, 0.9326, 0.2488, 0.4163, 0.9996, 0.5837, 0.9996, 1.083, 0.9996, 0.9158, 0.9996, 0.9158, 0.000447, 1.083, 0.000447, 0.5921, 0.634, 0.2488, 0.9772, 0.2098, 0.9744, 0.5837, 0.9996, 0.4163, 0.9996, 0.4163, 0.000447, 0.5837, 0.000447, 0.2098, 0.9744, 0.2488, 0.9772, 0.5921, 0.634, -0.1447, -0.02188, 0.8544, -0.01072, 0.8461, -0.02188, 0.2488, 0.9996, 0.08417, 0.9996, 0.08417, 0.000447, 0.2488, 0.000447, 0.5837, 0.9996, 0.4163, 0.9996, 0.4163, 0.000447, 0.5837, 0.000447, 0.2488, 0.9772, 0.2488, 0.9772, 0.2293, 0.98, 0.2293, 0.98, 0.7233, 0.4163, 0.7344, 0.4358, 0.2098, 0.9744, 0.8293, 0.6284, 0.8293, 0.6284, 0.8293, 0.5, 0.8293, 0.5, 0.2767, 0.9521, 0.05068, 0.9521, 0.05068, 0.9521, 0.2767, 0.9521, 0.9996, 1.025, 0.9856, 1.05, 0.9856, 1.05, 0.9996, 1.025, 0.9856, 0.08417, 0.9661, 0.03394, 0.9326, 0.000447, 0.2488, 0.9996, 0.08417, 0.9996, 0.08417, 0.000447, 0.2488, 0.000447, 0.1846, 1.05, 0.207, 1.064, 0.2405, 1.075, -0.1447, -0.02188, 0.8461, -0.02188, 0.8544, -0.01072, 0.207, 0.03394, 0.1846, 0.08417, 0.1735, 0.1651, 0.9661, 1.064, 0.9856, 1.05, 0.9996, 1.025, 0.7512, 0.9996, 0.5837, 0.9996, 0.5837, 0.000447, 0.7512, 0.000447, 0.9996, 0.9996, 0.000447, 0.9996, 0.000447, 0.9996, 0.9996, 0.9996, 0.5921, 0.634, 0.7344, 0.4358, 0.7233, 0.4163, 0.5, 0.9521, 0.2767, 0.9521, 0.2767, 0.9521, 0.5, 0.9521, 0.05068, 0.7261, 0.05068, 0.7261, 0.05068, 0.9521, 0.05068, 0.2767, 0.05068, 0.2767, 0.05068, 0.05068, 0.9493, 0.9521, 0.9493, 0.7261, 0.9493, 0.7261, 0.05068, 0.2767, 0.05068, 0.2767, 0.05068, 0.5, 0.05068, 0.5, 0.05068, 0.2767, 0.05068, 0.2767, 0.05068, 0.5, 0.9493, 0.9521, 0.9493, 0.9521, 0.7261, 0.9521, 0.9493, 0.05068, 0.9493, 0.05068, 0.9493, 0.2767, 0.9493, 0.5, 0.9493, 0.7261, 0.9493, 0.7261, 0.9493, 0.5, 0.9493, 0.9521, 0.9493, 0.9521, 0.9493, 0.7261, 0.9493, 0.7261, 0.9493, 0.9521, 0.9493, 0.9521, 0.9158, 0.9996, 0.7512, 0.9996, 0.7512, 0.000447, 0.9158, 0.000447, 0.4163, 0.9996, 0.2488, 0.9996, 0.2488, 0.000447, 0.4163, 0.000447, 0.8237, 0.4888, 0.8293, 0.5, 0.8293, 0.6284, 0.8293, 0.5, 0.8237, 0.4888, 0.7344, 0.4358, 0.7512, 0.9996, 0.5837, 0.9996, 0.5837, 0.000447, 0.7512, 0.000447, 0.5921, 0.634, 0.7233, 0.4163, 0.7261, 0.3995, 0.5, 0.05068, 0.5, 0.05068, 0.2767, 0.05068, 0.2767, 0.05068, 0.2488, 0.9772, 0.2488, 0.9772, 0.26, 0.9689, 0.26, 0.9689, 0.7261, 0.3995, 0.7233, 0.4163, 0.2098, 0.9744, 0.2488, 0.9772, 0.26, 0.9689, 0.5921, 0.634, 0.2488, 0.9996, 0.08417, 0.9996, 0.08417, 0.000447, 0.2488, 0.000447, 0.9158, 0.000447, 1.083, 0.000447, 1.083, 0.9996, 0.9158, 0.9996, 0.05068, 0.9521, 0.05068, 0.9521, 0.2767, 0.9521, 0.2767, 0.9521, 0.5921, 0.634, 0.26, 0.9689, 0.2488, 0.9772, 0.05068, 0.7261, 0.05068, 0.7261, 0.05068, 0.9521, 0.05068, 0.9521, 0.05068, 0.9521, 0.05068, 0.7261, 0.05068, 0.05068, 0.05068, 0.05068, 0.05068, 0.2767, 0.05068, 0.2767, 0.05068, 0.05068, 0.05068, 0.05068, 0.9158, 0.9996, 0.7512, 0.9996, 0.7512, 0.000447, 0.9158, 0.000447, 0.2488, 0.9772, 0.2488, 0.9772, 0.2293, 0.98, 0.2293, 0.98, 0.2488, 0.9772, 0.2293, 0.98, 0.2098, 0.9744, 0.05068, 0.5, 0.05068, 0.5, 0.05068, 0.2767, 0.05068, 0.9521, 0.05068, 0.9521, 0.05068, 0.7261, 0.2098, 0.9744, 0.2293, 0.98, 0.2488, 0.9772, 0.7261, 0.3995, 0.8516, 0.000447, 0.8544, -0.01072, 0.4163, 0.9996, 0.2488, 0.9996, 0.2488, 0.000447, 0.4163, 0.000447, 0.8237, 0.4888, 0.8237, 0.4888, 0.8293, 0.5, 0.8293, 0.5, 0.8544, -0.01072, 0.8516, 0.000447, 0.7261, 0.3995, 0.1735, 1.025, 0.1735, 0.9884, 0.1735, 1.025, 0.9996, 0.1651, 0.9996, 1.025, 0.9996, 0.9884, 0.1037, 0.9968, 0.1205, 0.9912, 0.1232, 0.9912, 0.1232, 0.9912, 0.1205, 0.9912, 0.1037, 0.9968, 0.7261, 0.2767, 0.7261, 0.05068, 0.9493, 0.05068, 0.9493, 0.2767, -0.1447, -0.02188, -0.1447, 0.8544, 0.2098, 0.9744, 0.8544, -0.01072, 0.2098, 0.9744, -0.1447, 0.8544, -0.1447, -0.02188, 0.8544, -0.01072, 0.1037, 0.9968, 0.1149, 0.994, 0.1205, 0.9912, 0.1205, 0.9912, 0.1149, 0.994, 0.1037, 0.9968, 0.08696, 0.7512, 0.08696, 0.7512, 0.08696, 0.7456, 0.08696, 0.7456, 0.1149, 0.994, 0.1232, 0.994, 0.1205, 0.9912, 0.1232, 0.994, 0.1232, 0.994, 0.1149, 0.994, 0.2405, 0.000447, 0.9661, 0.03394, 0.9996, 0.1651, 0.1205, 0.9912, 0.1232, 0.994, 0.1149, 0.994, 0.1232, 0.994, 0.1232, 0.994, 0.1205, 0.9912, 0.2488, 0.9996, 0.4163, 0.9996, 0.9326, 0.2488, 0.5, 0.000447, 0.9661, 1.064, 0.9326, 1.075, 0.2405, 1.075, 0.1846, 0.08417, 0.2405, 0.000447, 0.1735, 0.9884, 0.7233, 0.4163, 0.7233, 0.4163, 0.7261, 0.3995, 0.7261, 0.3995, 1.083, 0.9996, 0.9158, 0.9996, 0.9158, 0.000447, 1.083, 0.000447, 0.000447, 0.9996, 0.000447, 0.9996, 0.9996, 0.9996, 0.9996, 0.9996, 0.1846, 0.08417, 0.1735, 0.1651, 0.1735, 0.1651, 0.1846, 0.08417, 0.000447, 0.000447, 0.000447, 0.000447, 0.9996, 0.000447, 0.9996, 0.000447, 0.4163, 0.9996, 0.2488, 0.9996, 0.2488, 0.000447, 0.4163, 0.000447, 0.9996, 0.000447, 0.000447, 0.000447, 0.000447, 0.000447, 0.9996, 0.000447, 0.2405, 0.000447, 0.9326, 0.000447, 0.9661, 0.03394, 0.2405, 1.075, 0.1846, 1.05, 0.1735, 0.9884, 0.1735, 0.1651, 0.1846, 0.08417, 0.1735, 0.9884, 0.9493, 0.5, 0.9493, 0.5, 0.9493, 0.2767, 0.9493, 0.2767, 0.1149, 0.994, 0.1037, 0.9968, 0.1037, 0.9968, 0.1037, 0.9968, 0.1037, 0.9968, 0.1149, 0.994, 0.9661, 1.064, 0.9326, 1.075, 0.9326, 1.075, 0.9661, 1.064, 0.08975, 0.9912, 0.1232, 0.9912, 0.1232, 0.9912, 0.1205, 0.9912, 0.1205, 0.9912, 0.1037, 0.9968, 0.1846, 0.08417, 0.207, 0.03394, 0.2405, 0.000447, 0.9996, 1.025, 0.9856, 1.05, 0.9661, 1.064, 0.08975, 0.9912, 0.1232, 0.9912, 0.1232, 0.9912, 0.2405, 1.075, 0.207, 1.064, 0.1846, 1.05, 0.9661, 0.03394, 0.9856, 0.08417, 0.9996, 0.1651, 0.1149, 0.994, 0.1205, 0.9912, 0.1205, 0.9912, 0.9996, 0.9996, 0.000447, 0.9996, 0.000447, 0.000447, 0.9996, 0.000447, 0.08417, 0.7512, 0.08417, 0.7484, 0.08696, 0.7456, 0.9158, 0.9996, 0.7512, 0.9996, 0.7512, 0.000447, 0.9158, 0.000447, 0.08696, 0.7456, 0.08975, 0.7484, 0.08975, 0.7512, 0.1232, 0.994, 0.1232, 0.994, 0.1232, 0.994, 0.1232, 0.994, 0.1232, 0.994, 0.1205, 0.9912, 0.1149, 0.994, 0.1205, 0.9912, 0.1205, 0.9912, 0.1205, 0.9912, 0.1205, 0.9912, 0.1037, 0.9968, 0.1037, 0.9968, 0.1037, 0.9968, 0.1149, 0.994, 0.1149, 0.994, 0.1037, 0.9968, 0.1037, 0.9968, 0.1037, 0.9968, 0.1037, 0.9968, 0.1037, 0.9968, 0.1037, 0.9968, 0.1037, 0.9968, 0.1037, 0.9968, 0.1232, 0.9912, 0.1232, 0.9912, 0.1205, 0.9912, 0.1205, 0.9912, 0.1232, 0.9912, 0.1232, 0.9912, 0.1846, 1.05, 0.1735, 1.025, 0.1735, 0.9884, 0.9996, 0.9884, 0.9996, 1.025, 0.1735, 0.9884, 0.2488, 0.9996, 0.08417, 0.9996, 0.08417, 0.000447, 0.2488, 0.000447, 0.4163, 0.9996, 0.2488, 0.9996, 0.2488, 0.000447, 0.4163, 0.000447, 0.5921, 0.634, 0.5921, 0.634, 0.26, 0.9689, 0.26, 0.9689, 0.5837, 0.9996, 0.4163, 0.9996, 0.4163, 0.000447, 0.5837, 0.000447, 0.9158, 0.000447, 1.083, 0.000447, 1.083, 0.9996, 0.9158, 0.9996, 0.08696, 0.7456, 0.08696, 0.7456, 0.08696, 0.7512, 0.08696, 0.7512, 0.7512, 0.9996, 0.5837, 0.9996, 0.5837, 0.000447, 0.7512, 0.000447, 0.5837, 0.9996, 0.4163, 0.9996, 0.4163, 0.000447, 0.5837, 0.000447, 0.5837, 0.9996, 0.4163, 0.9996, 0.4163, 0.000447, 0.5837, 0.000447, 0.7512, 0.9996, 0.5837, 0.9996, 0.5837, 0.000447, 0.7512, 0.000447, 0.08696, 0.7512, 0.08417, 0.7512, 0.08417, 0.7456, 0.08696, 0.7456, 1.083, 0.9996, 0.9158, 0.9996, 0.9158, 0.000447, 1.083, 0.000447, 0.4163, 0.9996, 0.2488, 0.9996, 0.2488, 0.000447, 0.4163, 0.000447, 0.9158, 0.9996, 0.7512, 0.9996, 0.7512, 0.000447, 0.9158, 0.000447, 0.7512, 0.9996, 0.5837, 0.9996, 0.5837, 0.000447, 0.7512, 0.000447, 0.7512, 0.9996, 0.5837, 0.9996, 0.5837, 0.000447, 0.7512, 0.000447, 0.9158, 0.000447, 1.083, 0.000447, 1.083, 0.9996, 0.9158, 0.9996, 0.7512, 0.9996, 0.5837, 0.9996, 0.5837, 0.000447, 0.7512, 0.000447, 0.8544, -0.01072, 0.8544, -0.01072, 0.8516, 0.000447, 0.8516, 0.000447, 0.8516, 0.000447, 0.8516, 0.000447, 0.7261, 0.3995, 0.7261, 0.3995, 0.5837, 0.9996, 0.4163, 0.9996, 0.4163, 0.000447, 0.5837, 0.000447, 0.9158, 0.9996, 0.7512, 0.9996, 0.7512, 0.000447, 0.9158, 0.000447, 0.9661, 0.03394, 0.9856, 0.08417, 0.9856, 0.08417, 0.9661, 0.03394, 0.5837, 0.9996, 0.4163, 0.9996, 0.4163, 0.000447, 0.5837, 0.000447, 0.8237, 0.4888, 0.8237, 0.4888, 0.8293, 0.5, 0.8293, 0.5, 0.4163, 0.9996, 0.2488, 0.9996, 0.2488, 0.000447, 0.4163, 0.000447, 0.2488, 0.9996, 0.08417, 0.9996, 0.08417, 0.000447, 0.2488, 0.000447, 0.1177, 0.05068, 0.14, 0.05068, 0.14, 0.05068, 0.1177, 0.05068, 0.9158, 0.9996, 0.7512, 0.9996, 0.7512, 0.000447, 0.9158, 0.000447, 0.7512, 0.9996, 0.5837, 0.9996, 0.5837, 0.000447, 0.7512, 0.000447, 0.2488, 0.9996, 0.08417, 0.9996, 0.08417, 0.000447, 0.2488, 0.000447, 0.5837, 0.9996, 0.4163, 0.9996, 0.4163, 0.000447, 0.5837, 0.000447, 0.4163, 0.9996, 0.2488, 0.9996, 0.2488, 0.000447, 0.4163, 0.000447, 0.2293, 0.98, 0.2293, 0.98, 0.2098, 0.9744, 0.2098, 0.9744, 0.5921, 0.634, 0.5921, 0.634, 0.26, 0.9689, 0.26, 0.9689, -0.1447, -0.02188, -0.1447, 0.8544, -0.1447, 0.8544, -0.1447, -0.02188, 0.7233, 0.4163, 0.7233, 0.4163, 0.7344, 0.4358, 0.7344, 0.4358, 0.2488, 0.9996, 0.08417, 0.9996, 0.08417, 0.000447, 0.2488, 0.000447, 0.8544, -0.01072, 0.8544, -0.01072, 0.8461, -0.02188, 0.8461, -0.02188, 0.207, 1.064, 0.1846, 1.05, 0.1846, 1.05, 0.207, 1.064, 0.9158, 0.9996, 0.7512, 0.9996, 0.7512, 0.000447, 0.9158, 0.000447, 0.8516, 0.000447, 0.8516, 0.000447, 0.8544, -0.01072, 0.8544, -0.01072, 0.9158, 0.000447, 1.083, 0.000447, 1.083, 0.9996, 0.9158, 0.9996, 1.083, 0.9996, 0.9158, 0.9996, 0.9158, 0.000447, 1.083, 0.000447, 0.7261, 0.3995, 0.7261, 0.3995, 0.7233, 0.4163, 0.7233, 0.4163, 0.4163, 0.9996, 0.2488, 0.9996, 0.2488, 0.000447, 0.4163, 0.000447, 0.2488, 0.9996, 0.08417, 0.9996, 0.08417, 0.000447, 0.2488, 0.000447, 0.7512, 0.9996, 0.5837, 0.9996, 0.5837, 0.000447, 0.7512, 0.000447, 0.5837, 0.9996, 0.4163, 0.9996, 0.4163, 0.000447, 0.5837, 0.000447, -0.1447, -0.02188, -0.1447, -0.02188, 0.8461, -0.02188, 0.8461, -0.02188, 0.9158, 0.000447, 1.083, 0.000447, 1.083, 0.9996, 0.9158, 0.9996, 1.083, 0.9996, 0.9158, 0.9996, 0.9158, 0.000447, 1.083, 0.000447, 0.5, 0.5, 0.5, 0.2767, 0.7261, 0.2767, 0.7261, 0.5, 0.4163, 0.9996, 0.2488, 0.9996, 0.2488, 0.000447, 0.4163, 0.000447, 0.1846, 1.05, 0.1735, 1.025, 0.1735, 1.025, 0.1846, 1.05, -0.1447, 0.8544, -0.1447, 0.8544, 0.2098, 0.9744, 0.2098, 0.9744, 0.2488, 0.9996, 0.08417, 0.9996, 0.08417, 0.000447, 0.2488, 0.000447, 0.2488, 0.9996, 0.08417, 0.9996, 0.08417, 0.000447, 0.2488, 0.000447, 0.4163, 0.9996, 0.2488, 0.9996, 0.2488, 0.000447, 0.4163, 0.000447, 0.7512, 0.9996, 0.5837, 0.9996, 0.5837, 0.000447, 0.7512, 0.000447, 0.9158, 0.9996, 0.7512, 0.9996, 0.7512, 0.000447, 0.9158, 0.000447, 0.5837, 0.9996, 0.4163, 0.9996, 0.4163, 0.000447, 0.5837, 0.000447, 0.9326, 0.000447, 0.2405, 0.000447, 0.2405, 0.000447, 0.9326, 0.000447, 0.7512, 0.9996, 0.5837, 0.9996, 0.5837, 0.000447, 0.7512, 0.000447, 0.2488, 0.9772, 0.2488, 0.9772, 0.26, 0.9689, 0.26, 0.9689, 0.5837, 0.9996, 0.4163, 0.9996, 0.4163, 0.000447, 0.5837, 0.000447, 0.8293, 0.6284, 0.8293, 0.6284, 0.8293, 0.5, 0.8293, 0.5, 0.000447, 0.000447, 0.9996, 0.000447, 0.9996, 0.000447, 0.000447, 0.000447, 0.9158, 0.9996, 0.7512, 0.9996, 0.7512, 0.000447, 0.9158, 0.000447, 0.08696, 0.7456, 0.08975, 0.7456, 0.08975, 0.7512, 0.08696, 0.7512, 1.083, 0.9996, 0.9158, 0.9996, 0.9158, 0.000447, 1.083, 0.000447, 0.14, 0.05347, 0.14, 0.05068, 0.14, 0.05068, 0.14, 0.05347, 0.08975, 0.7512, 0.08975, 0.7512, 0.08975, 0.7456, 0.08975, 0.7456, 0.2293, 0.98, 0.2293, 0.98, 0.2098, 0.9744, 0.2098, 0.9744, 0.9158, 0.9996, 0.7512, 0.9996, 0.7512, 0.000447, 0.9158, 0.000447, 0.5, 0.000447, 0.9326, 0.2488, 0.9326, 0.7512, 0.06743, 0.7512, 0.5, 0.9996, 0.06743, 0.7512, 0.5, 0.000447, 0.9326, 0.7512, 0.5, 0.9996, 0.06743, 0.7512, 0.5, 0.000447, 0.9326, 0.7512, 0.5, 0.000447, 0.9326, 0.2488, 0.9326, 0.7512, 0.06743, 0.7512, 0.5837, 0.9996, 0.4163, 0.9996, 0.4163, 0.000447, 0.5837, 0.000447, 0.06743, 0.7512, 0.06743, 0.2488, 0.5, 0.000447, 0.9326, 0.7512, 0.06743, 0.7512, 0.06743, 0.2488, 0.5, 0.000447, 0.9326, 0.7512, 0.05068, 0.7261, 0.05068, 0.7261, 0.05068, 0.5, 0.05068, 0.5, 0.5, 0.000447, 0.9326, 0.2488, 0.9326, 0.7512, 0.06743, 0.7512, 0.06743, 0.7512, 0.06743, 0.2488, 0.5, 0.000447, 0.9326, 0.7512, 0.5, 0.000447, 0.9326, 0.2488, 0.9326, 0.7512, 0.06743, 0.7512, 0.06743, 0.7512, 0.06743, 0.2488, 0.5, 0.000447, 0.06743, 0.7512, 0.06743, 0.2488, 0.5, 0.000447, 0.9326, 0.7512, 0.4163, 0.9996, 0.2488, 0.9996, 0.2488, 0.000447, 0.4163, 0.000447, 0.06743, 0.7512, 0.06743, 0.2488, 0.5, 0.000447, 0.9326, 0.7512, 0.7512, 0.9996, 0.5837, 0.9996, 0.5837, 0.000447, 0.7512, 0.000447, 0.08696, 0.7512, 0.08417, 0.7512, 0.08696, 0.7456, 0.08975, 0.7512, 0.5, 0.000447, 0.9326, 0.2488, 0.9326, 0.7512, 0.06743, 0.7512, 0.06743, 0.2488, 0.5, 0.000447, 0.06743, 0.7512, 0.06743, 0.2488, 0.5, 0.000447, 0.06743, 0.7512, 0.06743, 0.2488, 0.5, 0.000447, 0.5, 0.9996, 0.06743, 0.7512, 0.9326, 0.7512, 0.5, 0.9996, 0.06743, 0.7512, 0.9326, 0.7512, 0.06743, 0.7512, 0.06743, 0.2488, 0.5, 0.000447, 0.06743, 0.7512, 0.06743, 0.2488, 0.5, 0.000447, 0.5, 0.000447, 0.9326, 0.2488, 0.9326, 0.7512, 0.5, 0.9996, 0.06743, 0.7512, 0.9326, 0.7512, 0.5, 0.000447, 0.9326, 0.2488, 0.9326, 0.7512, 0.5, 0.000447, 0.9326, 0.2488, 0.9326, 0.7512, 0.5, 0.9996, 0.06743, 0.7512, 0.9326, 0.7512, 0.5, 0.9996, 0.06743, 0.7512, 0.9326, 0.7512, 0.5, 0.9996, 0.06743, 0.7512, 0.9326, 0.7512, 0.5, 0.9996, 0.06743, 0.7512, 0.9326, 0.7512, 0.5, 0.9996, 0.06743, 0.7512, 0.9326, 0.7512, 0.06743, 0.7512, 0.06743, 0.2488, 0.5, 0.000447, 0.5, 0.000447, 0.9326, 0.2488, 0.9326, 0.7512, 0.5, 0.000447, 0.9326, 0.2488, 0.9326, 0.7512, 0.5, 0.000447, 0.9326, 0.2488, 0.9326, 0.7512, 0.5, 0.9996, 0.06743, 0.7512, 0.9326, 0.7512, 0.5, 0.9996, 0.06743, 0.7512, 0.9326, 0.7512, 0.06743, 0.7512, 0.06743, 0.2488, 0.5, 0.000447, 0.5, 0.000447, 0.9326, 0.2488, 0.9326, 0.7512, 0.9326, 0.7512, 0.9326, 0.2488, 0.4163, 0.9996, 0.5837, 0.9996, 0.2488, 0.9996, 0.4163, 0.9996, 0.9326, 0.2488, 0.5, 0.000447, 0.2767, 0.05068, 0.2767, 0.05068, 0.05068, 0.05068, 0.05068, 0.05068, 0.06743, 0.7512, 0.5, 0.9996, 0.7512, 0.9996, 0.9158, 0.9996, 0.5, 0.000447, 0.06743, 0.2488, 0.08417, 0.9996, 0.2488, 0.9996, 0.5837, 0.9996, 0.7512, 0.9996, 0.5, 0.9996, 0.9326, 0.7512, 0.9326, 0.7512, 0.9326, 0.2488, 0.4163, 0.9996, 0.5837, 0.9996, 0.5, 0.000447, 0.06743, 0.2488, 0.08417, 0.9996, 0.2488, 0.9996, 0.2488, 0.9996, 0.4163, 0.9996, 0.9326, 0.2488, 0.5, 0.000447, 0.9158, 0.9996, 1.083, 0.9996, 0.06743, 0.2488, 0.06743, 0.7512, 0.5837, 0.9996, 0.7512, 0.9996, 0.5, 0.9996, 0.9326, 0.7512, 0.9326, 0.7512, 0.9326, 0.2488, 0.4163, 0.9996, 0.5837, 0.9996, 0.2488, 0.9996, 0.4163, 0.9996, 0.9326, 0.2488, 0.5, 0.000447, 0.06743, 0.7512, 0.5, 0.9996, 0.7512, 0.9996, 0.9158, 0.9996, 0.9493, 0.9521, 0.9493, 0.9521, 0.7261, 0.9521, 0.7261, 0.9521, 0.5837, 0.9996, 0.7512, 0.9996, 0.5, 0.9996, 0.9326, 0.7512, 0.9326, 0.7512, 0.9326, 0.2488, 0.4163, 0.9996, 0.5837, 0.9996, 0.9326, 0.7512, 0.9326, 0.2488, 0.4163, 0.9996, 0.5837, 0.9996, 0.2488, 0.9996, 0.4163, 0.9996, 0.9326, 0.2488, 0.5, 0.000447, 0.5, 0.000447, 0.06743, 0.2488, 0.08417, 0.9996, 0.2488, 0.9996, 0.5837, 0.9996, 0.7512, 0.9996, 0.5, 0.9996, 0.9326, 0.7512, 0.9158, 0.9996, 1.083, 0.9996, 0.06743, 0.2488, 0.06743, 0.7512, 0.9158, 0.9996, 1.083, 0.9996, 0.06743, 0.2488, 0.06743, 0.7512, 0.5837, 0.9996, 0.7512, 0.9996, 0.5, 0.9996, 0.9326, 0.7512, 0.2488, 0.9996, 0.4163, 0.9996, 0.9326, 0.2488, 0.5, 0.000447, 0.9493, 0.05068, 0.9493, 0.05068, 0.7261, 0.05068, 0.7261, 0.05068, 0.5, 0.000447, 0.06743, 0.2488, 0.08417, 0.9996, 0.2488, 0.9996, 0.5, 0.000447, 0.06743, 0.2488, 0.08417, 0.9996, 0.2488, 0.9996, 0.9326, 0.7512, 0.9326, 0.2488, 0.4163, 0.9996, 0.5837, 0.9996, 0.5837, 0.9996, 0.7512, 0.9996, 0.5, 0.9996, 0.9326, 0.7512, 0.06743, 0.7512, 0.5, 0.9996, 0.7512, 0.9996, 0.9158, 0.9996, 0.5, 0.000447, 0.06743, 0.2488, 0.08417, 0.9996, 0.2488, 0.9996, 0.06743, 0.7512, 0.5, 0.9996, 0.7512, 0.9996, 0.9158, 0.9996, 0.5837, 0.9996, 0.7512, 0.9996, 0.5, 0.9996, 0.9326, 0.7512, 0.5, 0.000447, 0.06743, 0.2488, 0.08417, 0.9996, 0.2488, 0.9996, 0.06743, 0.7512, 0.5, 0.9996, 0.7512, 0.9996, 0.9158, 0.9996, 0.2488, 0.9996, 0.4163, 0.9996, 0.9326, 0.2488, 0.5, 0.000447, 0.9158, 0.9996, 1.083, 0.9996, 0.06743, 0.2488, 0.06743, 0.7512, 0.2488, 0.9996, 0.4163, 0.9996, 0.9326, 0.2488, 0.5, 0.000447, 0.2488, 0.9996, 0.4163, 0.9996, 0.9326, 0.2488, 0.5, 0.000447, 0.5, 0.000447, 0.06743, 0.2488, 0.08417, 0.9996, 0.2488, 0.9996, 0.9326, 0.7512, 0.9326, 0.2488, 0.4163, 0.9996, 0.5837, 0.9996, 0.2488, 0.9996, 0.4163, 0.9996, 0.9326, 0.2488, 0.5, 0.000447, 0.5, 0.000447, 0.06743, 0.2488, 0.08417, 0.9996, 0.2488, 0.9996, 0.06743, 0.7512, 0.5, 0.9996, 0.7512, 0.9996, 0.9158, 0.9996, 0.9996, 1.025, 0.9661, 1.064, 0.2405, 1.075, 0.1735, 0.9884, 0.5837, 0.9996, 0.7512, 0.9996, 0.5, 0.9996, 0.9326, 0.7512, 0.5837, 0.9996, 0.7512, 0.9996, 0.5, 0.9996, 0.9326, 0.7512, 0.5837, 0.9996, 0.7512, 0.9996, 0.5, 0.9996, 0.9326, 0.7512, 0.5, 0.000447, 0.06743, 0.2488, 0.08417, 0.9996, 0.2488, 0.9996, 0.06743, 0.7512, 0.5, 0.9996, 0.7512, 0.9996, 0.9158, 0.9996, 0.5, 0.000447, 0.06743, 0.2488, 0.08417, 0.9996, 0.2488, 0.9996, 0.9158, 0.9996, 1.083, 0.9996, 0.06743, 0.2488, 0.06743, 0.7512, 0.06743, 0.7512, 0.5, 0.9996, 0.7512, 0.9996, 0.9158, 0.9996, 0.9158, 0.9996, 1.083, 0.9996, 0.06743, 0.2488, 0.06743, 0.7512, 0.2488, 0.9996, 0.4163, 0.9996, 0.9326, 0.2488, 0.5, 0.000447, 0.06743, 0.7512, 0.5, 0.9996, 0.7512, 0.9996, 0.9158, 0.9996, 0.06743, 0.7512, 0.5, 0.9996, 0.7512, 0.9996, 0.9158, 0.9996, 0.5837, 0.9996, 0.7512, 0.9996, 0.5, 0.9996, 0.9326, 0.7512, 0.9326, 0.7512, 0.9326, 0.2488, 0.4163, 0.9996, 0.5837, 0.9996, 0.9158, 0.9996, 1.083, 0.9996, 0.06743, 0.2488, 0.06743, 0.7512, 0.5, 0.000447, 0.06743, 0.2488, 0.08417, 0.9996, 0.2488, 0.9996, 0.9158, 0.9996, 1.083, 0.9996, 0.06743, 0.2488, 0.06743, 0.7512, 0.5837, 0.9996, 0.7512, 0.9996, 0.5, 0.9996, 0.9326, 0.7512, 0.9158, 0.9996, 1.083, 0.9996, 0.06743, 0.2488, 0.06743, 0.7512, 0.06743, 0.7512, 0.5, 0.9996, 0.7512, 0.9996, 0.9158, 0.9996, 0.9158, 0.9996, 1.083, 0.9996, 0.06743, 0.2488, 0.06743, 0.7512, 0.9326, 0.7512, 0.9326, 0.2488, 0.4163, 0.9996, 0.5837, 0.9996, 0.9326, 0.7512, 0.9326, 0.2488, 0.4163, 0.9996, 0.5837, 0.9996, 0.06743, 0.7512, 0.5, 0.9996, 0.7512, 0.9996, 0.9158, 0.9996, 0.5837, 0.9996, 0.7512, 0.9996, 0.5, 0.9996, 0.9326, 0.7512, 0.9158, 0.9996, 1.083, 0.9996, 0.06743, 0.2488, 0.06743, 0.7512, 0.5, 0.000447, 0.06743, 0.2488, 0.08417, 0.9996, 0.2488, 0.9996, 0.9158, 0.9996, 1.083, 0.9996, 0.06743, 0.2488, 0.06743, 0.7512, 0.2488, 0.9996, 0.4163, 0.9996, 0.9326, 0.2488, 0.5, 0.000447, 0.2488, 0.9996, 0.4163, 0.9996, 0.9326, 0.2488, 0.5, 0.000447, 0.9326, 0.7512, 0.9326, 0.2488, 0.4163, 0.9996, 0.5837, 0.9996, 0.7261, 0.05068, 0.9493, 0.05068, 0.9493, 0.05068, 0.7261, 0.05068, 0.7233, 0.4163, 0.7233, 0.4163, 0.7344, 0.4358, 0.7344, 0.4358])
me_hitme_cocktail.materials.append(mat_01hitmecocktailfakemarquee)
me_hitme_cocktail.materials.append(mat_02hitmecocktailscreenmat)
me_hitme_cocktail.materials.append(mat_hitmecocktailblack)
me_hitme_cocktail.materials.append(mat_hitmecocktailcombo)
me_hitme_cocktail.materials.append(mat_hitmecocktailbutton)
me_hitme_cocktail.use_remesh_fix_poles = True
me_hitme_cocktail.use_remesh_preserve_attributes = False
me_hitme_cocktail.update()

# ---- objects
ob_hitme_cocktail = bpy.data.objects.new('hitme_cocktail', me_hitme_cocktail)

# ---- transforms, parenting, visibility, modifiers, constraints
ob_hitme_cocktail.location = (0.0, 0.0, 0.7235)
ob_hitme_cocktail.rotation_euler = (1.571, 0.0, 0.0)
_m = ob_hitme_cocktail.modifiers.new('Auto Smooth', 'NODES')
_m.node_group = ng_auto_smooth
_gi = [s.identifier for s in ng_auto_smooth.interface.items_tree if s.item_type == 'SOCKET' and s.in_out == 'INPUT']
_m[_gi[1]] = 1.047  # Angle
_m = ob_hitme_cocktail.modifiers.new('WeightedNormal', 'WEIGHTED_NORMAL')
_m.keep_sharp = True

# ---- collection membership
scene.collection.objects.link(ob_hitme_cocktail)

# ---- scene / render settings (as saved in the file)
scene.frame_start = 1; scene.frame_end = 250; scene.frame_set(1)
scene.render.engine = 'BLENDER_EEVEE_NEXT'
scene.cycles.use_denoising = False
scene.cycles.samples = 128
scene.cycles.sampling_pattern = 'TABULATED_SOBOL'
scene.cycles.use_adaptive_sampling = False
scene.cycles.use_light_tree = False
scene.view_settings.view_transform = 'Filmic'
bpy.context.view_layer.update()

# ---- added for rendering (the .blend has no active camera and no usable light): camera, sun
cam_auto = bpy.data.cameras.new('AutoCamera')
cam_auto.lens = 50.0
cam_auto.sensor_width = 36.0
cam_auto.clip_end = 1000.0
ob_auto_camera = bpy.data.objects.new('AutoCamera', cam_auto)
scene.collection.objects.link(ob_auto_camera)
ob_auto_camera.location = (1.53366, -1.71455, 1.76536)
ob_auto_camera.rotation_euler = (1.09748, -7.21219e-08, 0.694738)
scene.camera = ob_auto_camera
light_auto_sun = bpy.data.lights.new('AutoSun', 'SUN')
light_auto_sun.energy = 3.0
light_auto_sun.angle = 0.0523599
ob_auto_sun = bpy.data.objects.new('AutoSun', light_auto_sun)
scene.collection.objects.link(ob_auto_sun)
ob_auto_sun.rotation_euler = (0.872665, 0.174533, 0.523599)
bpy.context.view_layer.update()
